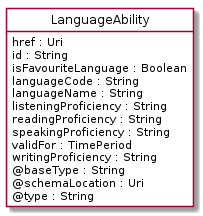

The diagram above was rendered by PlantUML. Its source (embedded in the PNG):
@startuml
hide circle
hide methods
hide stereotype
show <<Enumeration>> stereotype
skinparam class {
   BackgroundColor<<Enumeration>> #E6F5F7
   BackgroundColor<<Ref>> #FFFFE0
   BackgroundColor<<Pivot>> #FFFFFFF
   BackgroundColor<<SimpleType>> #E2F0DA
   BackgroundColor #FCF2E3
}

class LanguageAbility <<Pivot>> {
    href : Uri
    id : String
    isFavouriteLanguage : Boolean
    languageCode : String
    languageName : String
    listeningProficiency : String
    readingProficiency : String
    speakingProficiency : String
    validFor : TimePeriod
    writingProficiency : String
    @baseType : String
    @schemaLocation : Uri
    @type : String
}


@enduml